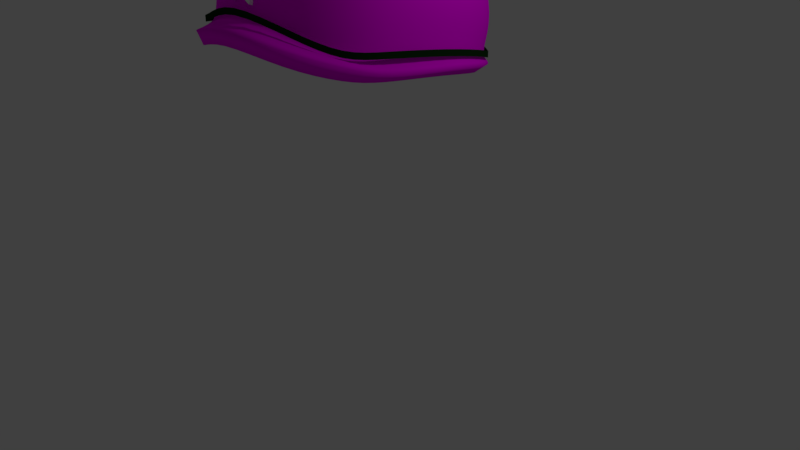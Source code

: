 # Source: Hat.blend  (saved by Blender 2.78.0; exported with 4.5.12 LTS)
import bpy
from mathutils import Matrix  # noqa: F401  (used for matrix-valued properties, if any)

bpy.ops.wm.read_factory_settings(use_empty=True)
scene = bpy.context.scene
scene.name = 'Scene'

# ---- collections
col_collection_1 = bpy.data.collections.new('Collection 1'); scene.collection.children.link(col_collection_1)

# ---- images (referenced by path relative to the original .blend; pixels are not part of the script)
import os
ASSET_DIR = os.environ.get("B2B_ASSET_DIR", "")  # directory of the original .blend (textures are referenced by path, not embedded)
HERE = os.path.dirname(os.path.abspath(__file__))  # packed textures are extracted next to this script under _unpacked/

def load_image(name, relpath, width, height, colorspace="sRGB"):
    """Load a texture the original file referenced (path relative to the .blend, or extracted next to this script)."""
    p = next((c for c in (os.path.join(HERE, relpath), os.path.join(ASSET_DIR, relpath)) if relpath and os.path.exists(c)), "")
    if p:
        img = bpy.data.images.load(p, check_existing=True)
        img.name = name
    else:  # same state as the original file: an image datablock whose file is absent (Cycles renders it pink)
        img = bpy.data.images.new(name, width, height)
        img.source = "FILE"
        img.filepath = "//" + (relpath or name)
    img.colorspace_settings.name = colorspace
    return img
img_helmet_001 = load_image('Helmet.001', 'Helmet.png', 1024, 1024, 'sRGB')

# ---- materials (node trees are filled in below, after node groups)
mat_military = bpy.data.materials.new('Military')
mat_military.alpha_threshold = 0.0
mat_military.use_transparent_shadow = False
mat_military.roughness = 0.5
mat_military.line_color = (0.0, 0.0, 0.0, 1.0)
mat_ram = bpy.data.materials.new('Ram')
mat_ram.alpha_threshold = 0.0
mat_ram.use_transparent_shadow = False
mat_ram.roughness = 0.5
mat_ram.line_color = (0.0, 0.0, 0.0, 1.0)
mat_star = bpy.data.materials.new('Star')
mat_star.alpha_threshold = 0.0
mat_star.use_transparent_shadow = False
mat_star.roughness = 0.5

# ---- material node trees
mat_military.use_nodes = True; mat_military.node_tree.nodes.clear()
_N = mat_military.node_tree.nodes; _L = mat_military.node_tree.links
n0 = _N.new('ShaderNodeOutputMaterial'); n0.name = 'Material Output'; n0.location = (300, 300)
n1 = _N.new('ShaderNodeBsdfDiffuse'); n1.name = 'Diffuse BSDF'; n1.location = (10, 300)
n2 = _N.new('ShaderNodeTexImage'); n2.name = 'Image Texture'; n2.location = (-59, 112)
n2.width = 140
n2.image = img_helmet_001
_L.new(n1.outputs[0], n0.inputs[0])
_L.new(n2.outputs[0], n1.inputs[0])
n0.is_active_output = True
mat_ram.use_nodes = True; mat_ram.node_tree.nodes.clear()
_N = mat_ram.node_tree.nodes; _L = mat_ram.node_tree.links
n0 = _N.new('ShaderNodeOutputMaterial'); n0.name = 'Material Output'; n0.location = (300, 300)
n1 = _N.new('ShaderNodeBsdfDiffuse'); n1.name = 'Diffuse BSDF'; n1.location = (10, 300)
n1.inputs[0].default_value = (0.007301, 0.0331, 0.006259, 1.0)
_L.new(n1.outputs[0], n0.inputs[0])
n0.is_active_output = True
mat_star.use_nodes = True; mat_star.node_tree.nodes.clear()
_N = mat_star.node_tree.nodes; _L = mat_star.node_tree.links
n0 = _N.new('ShaderNodeOutputMaterial'); n0.name = 'Material Output'; n0.location = (300, 300)
n1 = _N.new('ShaderNodeBsdfDiffuse'); n1.name = 'Diffuse BSDF'; n1.location = (10, 300)
n1.inputs[0].default_value = (1.0, 1.0, 1.0, 1.0)
_L.new(n1.outputs[0], n0.inputs[0])
n0.is_active_output = True

# ---- world
world_world = bpy.data.worlds.new('World'); scene.world = world_world
world_world.color = (0.05088, 0.05088, 0.05088)
world_world.use_sun_shadow = False
world_world.sun_shadow_jitter_overblur = 0.0
world_world.cycles.sampling_method = 'MANUAL'

# ---- cameras
cam_camera = bpy.data.cameras.new('Camera')
cam_camera.clip_end = 100.0
cam_camera.lens = 35.0
cam_camera.sensor_width = 32.0
cam_camera.sensor_height = 18.0
cam_camera.ortho_scale = 7.314
cam_camera.dof.focus_distance = 0.0
cam_camera.dof.aperture_fstop = 128.0

# ---- lights
light_lamp = bpy.data.lights.new('Lamp', 'POINT')
light_lamp.transmission_factor = 0.0
light_lamp.cutoff_distance = 30.0
light_lamp.energy = 100.0
light_lamp.shadow_buffer_clip_start = 1.001
light_lamp.shadow_soft_size = 0.1
light_lamp.shadow_maximum_resolution = 0.006
light_lamp.use_absolute_resolution = True

# ---- meshes
me_cube_000 = bpy.data.meshes.new('Cube.000')
me_cube_000.from_pydata([(-1.006, -1.184, 0.5379), (-0.939, 0.9095, 0.2085), (0.9283, -1.086, 0.5885), (0.8886, 0.9357, 0.2196), (-1.228, -1.389, -0.2665), (-1.253, -0.1374, 0.6951), (-1.018, 0.9337, -0.617), (-0.02881, 1.179, 0.3292), (1.07, 0.8321, -0.611), (1.188, -0.1149, 0.8569), (1.2, -1.294, -0.2457), (0.007554, -1.274, 0.9146), (-0.0319, -0.1155, 1.438), (0.01331, -1.981, 0.08155), (1.443, -0.1148, -0.3912), (-0.08251, 1.282, -0.6945), (-1.495, -0.1787, -0.4439), (-1.028, -1.228, 0.1167), (-1.175, 0.6681, 0.4218), (0.4999, 1.106, 0.2965), (1.126, -0.7163, 0.8132), (-0.5155, -1.222, 0.8525), (-1.172, -0.7401, 0.6533), (-1.045, 0.9128, -0.2037), (-0.5553, 1.091, 0.2901), (0.9997, 0.9421, -0.1913), (1.124, 0.6725, 0.5607), (1.017, -1.189, 0.1488), (0.5307, -1.203, 0.8689), (-0.01997, -0.8044, 1.327), (-0.02385, 0.7957, 1.068), (0.6365, -0.1105, 1.319), (-0.6957, -0.1355, 1.299), (-0.7702, -1.732, -0.1828), (0.7972, -1.708, -0.109), (-0.002706, -1.558, 0.2858), (1.336, -0.9022, -0.3502), (1.329, 0.4928, -0.5125), (1.349, -0.1288, 0.2706), (0.7592, 1.112, -0.646), (-0.7952, 1.106, -0.6594), (-0.0275, 1.317, -0.1404), (-1.319, 0.551, -0.5666), (-1.348, -0.9599, -0.3753), (-1.394, -0.1803, 0.2275), (-1.265, -0.8213, 0.197), (-0.6521, 1.175, -0.1638), (1.232, 0.5862, -0.005989), (0.6225, -1.426, 0.2433), (-0.6306, 0.6992, 0.9855), (0.5858, 0.7167, 0.9928), (0.589, -0.7391, 1.239), (-0.6272, -0.762, 1.22), (-0.6296, -1.45, 0.2236), (1.24, -0.7743, 0.2363), (0.6003, 1.193, -0.1562), (-1.272, 0.5502, -0.02115), (-0.9742, 0.8623, -0.4905), (0.9713, 0.7608, -0.4776), (0.9924, -1.177, -0.1359), (0.006515, -1.63, 0.1892), (1.31, -0.1438, -0.2018), (-0.02459, 1.174, -0.5504), (-1.359, -0.1999, -0.2632), (-1.068, -1.217, -0.1694), (-1.232, -0.884, -0.191), (-0.6941, 1.012, -0.5303), (1.209, 0.5132, -0.3612), (0.6343, -1.42, -0.05202), (-0.6249, -1.443, -0.07177), (1.22, -0.8336, -0.1198), (0.648, 1.031, -0.5222), (-1.209, 0.4747, -0.4066)], [], [(56, 18, 1, 23), (55, 19, 3, 25), (54, 20, 2, 27), (53, 21, 0, 17), (52, 22, 0, 21), (51, 29, 11, 28), (50, 30, 12, 31), (49, 18, 5, 32), (48, 28, 11, 35), (47, 26, 9, 38), (46, 24, 7, 41), (45, 22, 5, 44), (65, 45, 44, 63), (64, 17, 45, 65), (17, 0, 22, 45), (66, 46, 41, 62), (57, 23, 46, 66), (23, 1, 24, 46), (67, 47, 38, 61), (58, 25, 47, 67), (25, 3, 26, 47), (68, 48, 35, 60), (59, 27, 48, 68), (27, 2, 28, 48), (30, 49, 32, 12), (7, 24, 49, 30), (24, 1, 18, 49), (26, 50, 31, 9), (3, 19, 50, 26), (19, 7, 30, 50), (20, 51, 28, 2), (9, 31, 51, 20), (31, 12, 29, 51), (29, 52, 21, 11), (12, 32, 52, 29), (32, 5, 22, 52), (69, 53, 17, 64), (60, 35, 53, 69), (35, 11, 21, 53), (70, 54, 27, 59), (61, 38, 54, 70), (38, 9, 20, 54), (71, 55, 25, 58), (62, 41, 55, 71), (41, 7, 19, 55), (72, 56, 23, 57), (63, 44, 56, 72), (44, 5, 18, 56), (16, 63, 72, 42), (42, 72, 57, 6), (15, 62, 71, 39), (39, 71, 58, 8), (14, 61, 70, 36), (36, 70, 59, 10), (13, 60, 69, 33), (33, 69, 64, 4), (10, 59, 68, 34), (34, 68, 60, 13), (8, 58, 67, 37), (37, 67, 61, 14), (6, 57, 66, 40), (40, 66, 62, 15), (4, 64, 65, 43), (43, 65, 63, 16)])
me_cube_000.polygons.foreach_set('use_smooth', [True] * 64)
_uv = me_cube_000.uv_layers.new(name='UVMap')
_uv.uv.foreach_set('vector', [0.1509, 0.09301, 0.1253, 0.1726, 0.06028, 0.1601, 0.06277, 0.08143, 0.8557, 0.6436, 0.7481, 0.654, 0.774, 0.5741, 0.8736, 0.5581, 0.8541, 0.2478, 0.7122, 0.2387, 0.7736, 0.1743, 0.8835, 0.1715, 0.2871, 0.6856, 0.1284, 0.709, 0.1992, 0.6097, 0.3011, 0.6026, 0.02064, 0.6813, 0.1519, 0.5694, 0.1992, 0.6097, 0.1284, 0.709, 0.02085, 0.9176, 0.0, 0.8013, 0.1184, 0.8124, 0.1286, 0.9123, 0.005531, 0.47, 0.03065, 0.4084, 0.2143, 0.4895, 0.1684, 0.5488, 0.08872, 0.3263, 0.1253, 0.1726, 0.2918, 0.2272, 0.2605, 0.3895, 0.2873, 0.9289, 0.1286, 0.9123, 0.1184, 0.8124, 0.2799, 0.8104, 0.8743, 0.481, 0.7341, 0.4772, 0.6858, 0.3408, 0.8294, 0.3594, 0.8489, 0.882, 0.7424, 0.8548, 0.7345, 0.7572, 0.8441, 0.768, 0.4228, 0.1629, 0.405, 0.2449, 0.2918, 0.2272, 0.3052, 0.1367, 0.4295, 0.106, 0.4228, 0.1629, 0.3052, 0.1367, 0.3022, 0.0626, 0.3684, 0.5919, 0.3011, 0.6026, 0.2633, 0.5488, 0.3584, 0.5528, 0.3011, 0.6026, 0.1992, 0.6097, 0.1519, 0.5694, 0.2633, 0.5488, 0.9411, 0.8881, 0.8489, 0.882, 0.8441, 0.768, 0.9466, 0.7669, 0.9334, 0.9352, 0.8624, 0.9473, 0.8489, 0.882, 0.9411, 0.8881, 0.8624, 0.9473, 0.7639, 0.9219, 0.7424, 0.8548, 0.8489, 0.882, 0.9613, 0.4766, 0.8743, 0.481, 0.8294, 0.3594, 0.9428, 0.3668, 0.9471, 0.56, 0.8736, 0.5581, 0.8399, 0.4977, 0.9273, 0.5035, 0.8736, 0.5581, 0.774, 0.5741, 0.7003, 0.5148, 0.8399, 0.4977, 0.3573, 0.9283, 0.2873, 0.9289, 0.2799, 0.8104, 0.3061, 0.8127, 0.3684, 0.9923, 0.3014, 1.0, 0.2873, 0.9289, 0.3573, 0.9283, 0.3014, 1.0, 0.1921, 0.9847, 0.1286, 0.9123, 0.2873, 0.9289, 0.03065, 0.4084, 0.08872, 0.3263, 0.2605, 0.3895, 0.2143, 0.4895, 0.7345, 0.7572, 0.7424, 0.8548, 0.5844, 0.8455, 0.5665, 0.7325, 0.0, 0.2138, 0.06028, 0.1601, 0.1253, 0.1726, 0.08872, 0.3263, 0.7341, 0.4772, 0.6212, 0.4521, 0.5665, 0.3078, 0.6858, 0.3408, 0.774, 0.5741, 0.7481, 0.654, 0.5911, 0.614, 0.7003, 0.5148, 0.7481, 0.654, 0.7345, 0.7572, 0.5665, 0.7325, 0.5911, 0.614, 0.7122, 0.2387, 0.6026, 0.2027, 0.7037, 0.1318, 0.7736, 0.1743, 0.6858, 0.3408, 0.5665, 0.3078, 0.6026, 0.2027, 0.7122, 0.2387, 0.1684, 0.5488, 0.2143, 0.4895, 0.3483, 0.49, 0.2947, 0.546, 0.0, 0.8013, 0.02064, 0.6813, 0.1284, 0.709, 0.1184, 0.8124, 0.2143, 0.4895, 0.2605, 0.3895, 0.3788, 0.4005, 0.3483, 0.49, 0.2605, 0.3895, 0.2918, 0.2272, 0.405, 0.2449, 0.3788, 0.4005, 0.3571, 0.6836, 0.2871, 0.6856, 0.3011, 0.6026, 0.3684, 0.5919, 0.3061, 0.8127, 0.2799, 0.8104, 0.2871, 0.6856, 0.3571, 0.6836, 0.2799, 0.8104, 0.1184, 0.8124, 0.1284, 0.709, 0.2871, 0.6856, 0.941, 0.2458, 0.8541, 0.2478, 0.8835, 0.1715, 0.9512, 0.1795, 0.9428, 0.3668, 0.8294, 0.3594, 0.8541, 0.2478, 0.941, 0.2458, 0.8294, 0.3594, 0.6858, 0.3408, 0.7122, 0.2387, 0.8541, 0.2478, 0.9485, 0.6327, 0.8557, 0.6436, 0.8736, 0.5581, 0.9471, 0.56, 0.9466, 0.7669, 0.8441, 0.768, 0.8557, 0.6436, 0.9485, 0.6327, 0.8441, 0.768, 0.7345, 0.7572, 0.7481, 0.654, 0.8557, 0.6436, 0.158, 0.04049, 0.1509, 0.09301, 0.06277, 0.08143, 0.06539, 0.04502, 0.3022, 0.0626, 0.3052, 0.1367, 0.1509, 0.09301, 0.158, 0.04049, 0.3052, 0.1367, 0.2918, 0.2272, 0.1253, 0.1726, 0.1509, 0.09301, 0.3053, 0.01706, 0.3022, 0.0626, 0.158, 0.04049, 0.1487, 0.0, 0.1487, 0.0, 0.158, 0.04049, 0.06539, 0.04502, 0.05299, 0.01783, 0.9781, 0.7839, 0.9466, 0.7669, 0.9485, 0.6327, 0.977, 0.6161, 0.977, 0.6161, 0.9485, 0.6327, 0.9471, 0.56, 0.9781, 0.5454, 0.9895, 0.3817, 0.9428, 0.3668, 0.941, 0.2458, 1.0, 0.2447, 1.0, 0.2447, 0.941, 0.2458, 0.9512, 0.1795, 0.9839, 0.171, 0.5665, 0.3232, 0.4988, 0.331, 0.501, 0.2103, 0.5665, 0.1826, 0.5665, 0.1826, 0.501, 0.2103, 0.4846, 0.137, 0.528, 0.1068, 0.9839, 0.171, 0.9512, 0.1795, 0.9326, 0.1223, 0.9567, 0.08209, 0.9567, 0.08209, 0.9326, 0.1223, 0.8715, 0.05573, 0.9072, 0.0, 0.9781, 0.5454, 0.9471, 0.56, 0.9273, 0.5035, 0.9651, 0.4817, 1.0, 0.4817, 0.9613, 0.4766, 0.9428, 0.3668, 0.9895, 0.3817, 0.05299, 0.01783, 0.06539, 0.04502, 0.01717, 0.06785, 0.004013, 0.03293, 0.9691, 0.9126, 0.9411, 0.8881, 0.9466, 0.7669, 0.9781, 0.7839, 0.528, 0.1068, 0.4846, 0.137, 0.4295, 0.106, 0.4503, 0.06463, 0.4503, 0.06463, 0.4295, 0.106, 0.3022, 0.0626, 0.3053, 0.01706])
me_cube_000.materials.append(mat_military)
me_cube_000.use_remesh_preserve_volume = False
me_cube_000.use_remesh_preserve_attributes = False
me_cube_000.use_mirror_vertex_groups = False
me_cube_000.update()
me_cube_004 = bpy.data.meshes.new('Cube.004')
me_cube_004.from_pydata([(-1.125, 1.002, -0.498), (1.086, 0.8849, -0.5423), (1.147, -1.277, -0.1475), (0.007812, -1.807, 0.272), (1.493, -0.1605, -0.2236), (-0.02814, 1.358, -0.5831), (-1.512, -0.2253, -0.2946), (-1.176, -1.401, -0.1423), (-1.366, -1.016, -0.2112), (-0.8018, 1.175, -0.544), (1.361, 0.5987, -0.4079), (0.7332, -1.557, 0.0372), (-0.7219, -1.591, -0.0295), (1.39, -0.9577, -0.1289), (0.7491, 1.192, -0.5505), (-1.397, 0.5542, -0.4011), (-1.125, 1.002, -0.4243), (1.086, 0.8849, -0.4686), (1.147, -1.277, -0.07374), (0.007812, -1.807, 0.3458), (1.493, -0.1605, -0.1499), (-0.02814, 1.358, -0.5093), (-1.512, -0.2253, -0.2209), (-1.176, -1.401, -0.06858), (-1.366, -1.016, -0.1374), (-0.8018, 1.175, -0.4702), (1.361, 0.5987, -0.3341), (0.7332, -1.557, 0.111), (-0.7219, -1.591, 0.04427), (1.39, -0.9577, -0.05509), (0.7491, 1.192, -0.4767), (-1.397, 0.5542, -0.3273)], [], [(0, 15, 31, 16), (3, 11, 27, 19), (14, 5, 21, 30), (10, 1, 17, 26), (1, 14, 30, 17), (4, 10, 26, 20), (13, 4, 20, 29), (9, 0, 16, 25), (2, 13, 29, 18), (5, 9, 25, 21), (12, 3, 19, 28), (8, 7, 23, 24), (7, 12, 28, 23), (15, 6, 22, 31), (6, 8, 24, 22), (11, 2, 18, 27)])
me_cube_004.polygons.foreach_set('use_smooth', [True] * 16)
me_cube_004.materials.append(mat_ram)
me_cube_004.use_remesh_preserve_volume = False
me_cube_004.use_remesh_preserve_attributes = False
me_cube_004.use_mirror_vertex_groups = False
me_cube_004.update()
me_cylinder = bpy.data.meshes.new('Cylinder')
me_cylinder.from_pydata([(0.0, 0.1012, 0.2335), (0.0, 0.05597, 0.2483), (0.09205, 0.04979, 0.1083), (0.09205, 0.02367, 0.1168), (0.2578, 0.04689, 0.06706), (0.2578, 0.001675, 0.08181), (0.1489, -0.0009679, -0.04726), (0.1489, -0.02709, -0.03874), (0.1593, -0.04097, -0.2023), (0.1593, -0.08618, -0.1875), (-6.867e-09, -0.03233, -0.1434), (-6.867e-09, -0.05845, -0.1349), (-0.1593, -0.04097, -0.2023), (-0.1593, -0.08618, -0.1875), (-0.1489, -0.0009679, -0.04726), (-0.1489, -0.02709, -0.03874), (-0.2578, 0.04689, 0.06706), (-0.2578, 0.001675, 0.08181), (-0.09205, 0.04979, 0.1083), (-0.09205, 0.02367, 0.1168)], [], [(0, 1, 3, 2), (2, 3, 5, 4), (4, 5, 7, 6), (6, 7, 9, 8), (8, 9, 11, 10), (10, 11, 13, 12), (12, 13, 15, 14), (14, 15, 17, 16), (3, 1, 19, 17, 15, 13, 11, 9, 7, 5), (16, 17, 19, 18), (18, 19, 1, 0), (0, 2, 4, 6, 8, 10, 12, 14, 16, 18)])
me_cylinder.materials.append(mat_star)
me_cylinder.use_remesh_preserve_volume = False
me_cylinder.use_remesh_preserve_attributes = False
me_cylinder.use_mirror_vertex_groups = False
me_cylinder.update()
arm_armature_001 = bpy.data.armatures.new('Armature.001')  # bones are not reproduced

# ---- objects
ob_lamp = bpy.data.objects.new('Lamp', light_lamp)
ob_camera = bpy.data.objects.new('Camera', cam_camera)
ob_armature = bpy.data.objects.new('Armature', arm_armature_001)
ob_hat = bpy.data.objects.new('Hat', me_cube_000)
ob_hatband = bpy.data.objects.new('HatBand', me_cube_004)
ob_hatstar = bpy.data.objects.new('HatStar', me_cylinder)

# ---- transforms, parenting, visibility, modifiers, constraints
ob_lamp.location = (4.076, 1.005, 5.904)
ob_lamp.rotation_euler = (0.6503, 0.05522, 1.866)
ob_lamp.lock_rotations_4d = False
ob_lamp.empty_display_type = 'ARROWS'
ob_lamp.color = (0.0, 0.0, 0.0, 0.0)
ob_lamp.lineart.crease_threshold = 0.0
ob_camera.location = (7.481, -6.508, 5.344)
ob_camera.rotation_euler = (1.109, 0.0, 0.8149)
ob_camera.lock_rotations_4d = False
ob_camera.empty_display_type = 'ARROWS'
ob_camera.color = (0.0, 0.0, 0.0, 0.0)
ob_camera.display_type = 'WIRE'
ob_camera.lineart.crease_threshold = 0.0
ob_armature.location = (0.0005594, 0.09311, 0.5971)
ob_armature.show_in_front = True
ob_armature.lineart.crease_threshold = 0.0
ob_hat.parent = ob_armature
ob_hat.matrix_parent_inverse = Matrix(((1.0, 0.0, 0.0, -0.0005594), (0.0, 1.0, 0.0, -0.09311), (0.0, 0.0, 1.0, -0.5971), (0.0, 0.0, 0.0, 1.0)))
ob_hat.location = (-0.001899, 0.006047, 3.128)
ob_hat.lineart.crease_threshold = 0.0
_vg = ob_hat.vertex_groups.new(name='Spine')
_vg = ob_hat.vertex_groups.new(name='Chest')
_vg = ob_hat.vertex_groups.new(name='L_Shoulder')
_vg = ob_hat.vertex_groups.new(name='L_UpperArm')
for _i, _w in zip([1, 6, 8, 14, 15, 23, 25, 36, 37, 39, 40, 41, 42, 46, 47, 55, 56, 57, 58, 61, 62, 63, 66, 67, 70, 71, 72], [0.0, 0.0, 0.0, 0.0, 0.0, 0.0, 0.0, 0.0, 0.0, 0.0, 0.0, 0.0, 0.0, 0.0, 0.0, 0.0, 0.0, 0.0, 0.0, 0.0, 0.0, 0.0, 0.0, 0.0, 0.0, 0.0, 0.0]): _vg.add([_i], _w, 'REPLACE')
_vg = ob_hat.vertex_groups.new(name='L_Hand')
for _i, _w in zip([1, 2, 3, 7, 8, 9, 10, 13, 14, 15, 18, 19, 20, 24, 25, 26, 27, 28, 30, 34, 36, 37, 38, 39, 40, 41, 46, 47, 48, 49, 50, 54, 55, 58, 59, 60, 61, 62, 66, 67, 68, 70, 71], [0.0, 0.0, 0.0, 0.0, 0.0, 0.0, 0.0, 0.0, 0.0, 0.0, 0.0, 0.0, 0.0, 0.0, 0.0, 0.0, 0.0, 0.0, 0.0, 0.0, 0.0, 0.0, 0.0, 0.0, 0.0, 0.0, 0.0, 0.0, 0.0, 0.0, 0.0, 0.0, 0.0, 0.0, 0.0, 0.0, 0.0, 0.0, 0.0, 0.0, 0.0, 0.0, 0.0]): _vg.add([_i], _w, 'REPLACE')
_vg = ob_hat.vertex_groups.new(name='R_Shoulder')
_vg = ob_hat.vertex_groups.new(name='R_UpperArm')
for _i, _w in zip([6, 15, 39, 40, 57, 62, 66, 71], [0.0, 0.0, 0.0, 0.0, 0.0, 0.0, 0.0, 0.0]): _vg.add([_i], _w, 'REPLACE')
_vg = ob_hat.vertex_groups.new(name='R_Hand')
for _i, _w in zip([1, 4, 5, 6, 8, 15, 16, 18, 23, 37, 39, 40, 42, 43, 44, 46, 56, 57, 58, 62, 63, 64, 65, 66, 67, 71, 72], [0.0, 0.0, 0.0, 0.0, 0.0, 0.0, 0.0, 0.0, 0.0, 0.0, 0.0, 0.0, 0.0, 0.0, 0.0, 0.0, 0.0, 0.0, 0.0, 0.0, 0.0, 0.0, 0.0, 0.0, 0.0, 0.0, 0.0]): _vg.add([_i], _w, 'REPLACE')
_vg = ob_hat.vertex_groups.new(name='L_Thighs')
_vg = ob_hat.vertex_groups.new(name='L_Leg')
_vg = ob_hat.vertex_groups.new(name='L_Foot')
_vg = ob_hat.vertex_groups.new(name='R_Thighs')
_vg = ob_hat.vertex_groups.new(name='R_Leg')
_vg = ob_hat.vertex_groups.new(name='R_Foot')
_vg = ob_hat.vertex_groups.new(name='Neck')
for _i, _w in zip([0, 1, 2, 3, 4, 5, 6, 7, 8, 9, 10, 11, 12, 13, 14, 15, 16, 17, 18, 19, 20, 21, 22, 23, 24, 25, 26, 27, 28, 29, 30, 31, 32, 33, 34, 35, 36, 37, 38, 39, 40, 41, 42, 43, 44, 45, 46, 47, 48, 49, 50, 51, 52, 53, 54, 55, 56, 57, 58, 59, 60, 61, 62, 63, 64, 65, 66, 67, 68, 69, 70, 71, 72], [0.0, 0.1294, 0.0, 0.1323, 0.9601, 0.0, 0.8512, 0.2706, 0.9583, 0.0, 0.9614, 0.0, 0.0, 0.0, 0.9088, 0.9233, 0.9578, 0.0, 0.0, 0.3655, 0.0, 0.0, 0.0, 0.0, 0.7, 0.9892, 0.0, 0.8264, 0.0, 0.0, 0.0, 0.0, 0.0, 0.7, 0.91, 0.5988, 0.9842, 0.9512, 0.312, 0.8826, 0.9249, 0.9141, 0.9236, 0.958, 0.1667, 0.0, 0.03268, 0.6044, 0.5026, 0.0, 0.0, 0.0, 0.0, 0.4593, 0.6611, 0.945, 0.1135, 0.9282, 0.9092, 0.9715, 0.004005, 0.848, 0.9194, 0.9576, 0.9503, 0.9574, 0.8661, 0.8627, 0.4208, 0.7015, 0.9515, 0.7822, 0.9547]): _vg.add([_i], _w, 'REPLACE')
_vg = ob_hat.vertex_groups.new(name='Head')
for _i, _w in zip([0, 1, 2, 3, 4, 5, 6, 7, 8, 9, 10, 11, 12, 13, 14, 15, 16, 17, 18, 19, 20, 21, 22, 23, 24, 25, 26, 27, 28, 29, 30, 31, 32, 33, 34, 35, 36, 37, 38, 39, 40, 41, 42, 43, 44, 45, 46, 47, 48, 49, 50, 51, 52, 53, 54, 55, 56, 57, 58, 59, 60, 61, 62, 63, 64, 65, 66, 67, 68, 69, 70, 71, 72], [0.999, 0.9996, 0.9951, 0.9999, 0.8297, 0.9986, 0.9941, 0.9979, 0.9559, 0.9089, 0.9997, 0.9987, 0.9639, 0.0, 0.9884, 0.9698, 0.9729, 0.5024, 0.9659, 0.999, 0.9134, 0.995, 0.9907, 0.9648, 0.9952, 0.9714, 0.9835, 0.7952, 0.9943, 0.9857, 0.9974, 0.9967, 0.9942, 0.0, 0.9594, 0.9531, 0.9983, 0.9985, 1.0, 0.9805, 0.9573, 0.9993, 0.8573, 0.9677, 0.9943, 0.9973, 1.0, 0.9812, 0.8247, 0.997, 0.996, 0.996, 0.998, 0.8399, 0.998, 0.9786, 0.9527, 0.9912, 0.9702, 0.7645, 0.2691, 0.9286, 0.9812, 0.9626, 0.4179, 0.9908, 0.9996, 0.9989, 0.3306, 0.0, 0.9313, 0.9663, 0.9714]): _vg.add([_i], _w, 'REPLACE')
_vg = ob_hat.vertex_groups.new(name='Nose')
for _i, _w in zip([0, 1, 2, 3, 4, 5, 6, 7, 8, 9, 10, 11, 12, 13, 14, 15, 16, 17, 18, 19, 20, 21, 22, 23, 24, 25, 26, 27, 28, 29, 31, 32, 33, 34, 35, 36, 37, 38, 39, 40, 41, 42, 43, 44, 45, 46, 47, 48, 49, 50, 51, 52, 53, 54, 55, 56, 57, 58, 59, 60, 61, 62, 63, 64, 65, 66, 67, 68, 69, 70, 71, 72], [0.0, 0.0, 0.0, 0.0, 0.0, 0.0, 0.0, 0.0, 0.0, 0.0, 0.0, 0.0, 0.0, 0.9975, 0.0, 0.0, 0.0, 0.0, 0.0, 0.0, 0.0, 0.0, 0.0, 0.0, 0.0, 0.0, 0.0, 0.0, 0.0, 0.0, 0.0, 0.0, 0.421, 0.02326, 0.0, 0.0, 0.0, 0.0, 0.0, 0.0, 0.0, 0.0, 0.0, 0.0, 0.0, 0.0, 0.0, 0.0, 0.0, 0.0, 0.0, 0.0, 0.0, 0.0, 0.0, 0.0, 0.0, 0.0, 0.0, 0.9976, 0.0, 0.0, 0.0, 0.4874, 0.0, 0.0, 0.0, 0.7295, 0.7, 0.0, 0.0, 0.0]): _vg.add([_i], _w, 'REPLACE')
_vg = ob_hat.vertex_groups.new(name='R_UpperLeg')
for _i, _w in zip([24, 32, 39, 41, 49, 55, 71], [0.0, 0.0, 0.0, 0.0, 0.0, 0.0, 0.0]): _vg.add([_i], _w, 'REPLACE')
_vg = ob_hat.vertex_groups.new(name='L_UpperLeg')
_vg = ob_hat.vertex_groups.new(name='R_Arm')
for _i, _w in zip([6, 15, 39, 40, 42, 43, 57, 62, 65, 66, 71, 72], [0.0, 0.0, 0.0, 0.0, 0.0, 0.0, 0.0, 0.0, 0.0, 0.0, 0.0, 0.0]): _vg.add([_i], _w, 'REPLACE')
_vg = ob_hat.vertex_groups.new(name='L_Arm')
for _i, _w in zip([8, 37, 39, 58, 67, 71], [0.0, 0.0, 0.0, 0.0, 0.0, 0.0]): _vg.add([_i], _w, 'REPLACE')
_vg = ob_hat.vertex_groups.new(name='R_Shoulder')
_vg = ob_hat.vertex_groups.new(name='R_UpperArm')
_vg = ob_hat.vertex_groups.new(name='R_Arm')
_vg = ob_hat.vertex_groups.new(name='R_Hand')
_vg = ob_hat.vertex_groups.new(name='R_Thighs')
_vg = ob_hat.vertex_groups.new(name='R_UpperLeg')
_vg = ob_hat.vertex_groups.new(name='R_Leg')
_vg = ob_hat.vertex_groups.new(name='R_Foot')
_m = ob_hat.modifiers.new('Subsurf', 'SUBSURF')
_m.uv_smooth = 'PRESERVE_CORNERS'
_m.quality = 2
_m.show_only_control_edges = False
_m = ob_hat.modifiers.new('Solidify', 'SOLIDIFY')
_m.thickness = -0.172
_m.offset = 0.05051
_m.nonmanifold_thickness_mode = 'FIXED'
_m.nonmanifold_merge_threshold = 0.0003
_m = ob_hat.modifiers.new('Armature', 'ARMATURE')
_m.object = ob_armature
ob_hatband.parent = ob_armature
ob_hatband.matrix_parent_inverse = Matrix(((1.0, 0.0, 0.0, -0.0005594), (0.0, 1.0, 0.0, -0.09311), (0.0, 0.0, 1.0, -0.5971), (0.0, 0.0, 0.0, 1.0)))
ob_hatband.location = (-0.001899, 0.006047, 3.151)
ob_hatband.lineart.crease_threshold = 0.0
_vg = ob_hatband.vertex_groups.new(name='Spine')
_vg = ob_hatband.vertex_groups.new(name='Chest')
_vg = ob_hatband.vertex_groups.new(name='L_Shoulder')
_vg = ob_hatband.vertex_groups.new(name='L_UpperArm')
_vg = ob_hatband.vertex_groups.new(name='L_Hand')
_vg = ob_hatband.vertex_groups.new(name='R_Shoulder')
_vg = ob_hatband.vertex_groups.new(name='R_UpperArm')
_vg = ob_hatband.vertex_groups.new(name='R_Hand')
_vg = ob_hatband.vertex_groups.new(name='L_Thighs')
_vg = ob_hatband.vertex_groups.new(name='L_Leg')
_vg = ob_hatband.vertex_groups.new(name='L_Foot')
_vg = ob_hatband.vertex_groups.new(name='R_Thighs')
_vg = ob_hatband.vertex_groups.new(name='R_Leg')
_vg = ob_hatband.vertex_groups.new(name='R_Foot')
_vg = ob_hatband.vertex_groups.new(name='Neck')
for _i, _w in zip([0, 1, 5, 6, 7, 8, 9, 12, 14, 15, 16, 17, 21, 22, 23, 24, 25, 28, 30, 31], [0.3958, 0.885, 0.7298, 0.1802, 0.06757, 0.1078, 0.5377, 0.02892, 0.7588, 0.2799, 0.3927, 0.8676, 0.7296, 0.1791, 0.06671, 0.1069, 0.5355, 0.02779, 0.7576, 0.278]): _vg.add([_i], _w, 'REPLACE')
_vg = ob_hatband.vertex_groups.new(name='Head')
for _i, _w in zip([0, 1, 4, 5, 6, 7, 8, 9, 10, 11, 12, 13, 14, 15, 16, 17, 20, 21, 22, 23, 24, 25, 26, 27, 28, 29, 30, 31], [0.4349, 0.1729, 1.277, 0.2265, 0.4108, 0.1435, 0.2402, 0.3568, 0.8644, 0.4734, 0.07398, 0.3392, 0.2478, 0.4646, 0.4364, 0.1862, 1.275, 0.2267, 0.4095, 0.1414, 0.2382, 0.3586, 0.8801, 0.4761, 0.07239, 0.3302, 0.2492, 0.4644]): _vg.add([_i], _w, 'REPLACE')
_vg = ob_hatband.vertex_groups.new(name='Nose')
for _i, _w in zip([0, 2, 3, 4, 5, 6, 7, 8, 9, 10, 11, 12, 13, 15, 16, 18, 19, 20, 21, 22, 23, 24, 25, 26, 27, 28, 29, 31], [0.1692, 1.008, 0.9681, 0.1725, 0.03733, 0.409, 0.7889, 0.652, 0.1055, 0.1889, 0.5924, 0.8866, 0.7131, 0.2556, 0.1709, 1.002, 0.9714, 0.1757, 0.03741, 0.4114, 0.7919, 0.655, 0.1059, 0.1922, 0.5899, 0.8887, 0.7189, 0.2576]): _vg.add([_i], _w, 'REPLACE')
_vg = ob_hatband.vertex_groups.new(name='R_UpperLeg')
_vg = ob_hatband.vertex_groups.new(name='L_UpperLeg')
_vg = ob_hatband.vertex_groups.new(name='R_Arm')
_vg = ob_hatband.vertex_groups.new(name='L_Arm')
_vg = ob_hatband.vertex_groups.new(name='R_Shoulder')
_vg = ob_hatband.vertex_groups.new(name='R_UpperArm')
_vg = ob_hatband.vertex_groups.new(name='R_Arm')
_vg = ob_hatband.vertex_groups.new(name='R_Hand')
_vg = ob_hatband.vertex_groups.new(name='R_Thighs')
_vg = ob_hatband.vertex_groups.new(name='R_UpperLeg')
_vg = ob_hatband.vertex_groups.new(name='R_Leg')
_vg = ob_hatband.vertex_groups.new(name='R_Foot')
_m = ob_hatband.modifiers.new('Subsurf', 'SUBSURF')
_m.uv_smooth = 'PRESERVE_CORNERS'
_m.quality = 2
_m.show_only_control_edges = False
_m = ob_hatband.modifiers.new('Armature', 'ARMATURE')
_m.object = ob_armature
ob_hatstar.parent = ob_armature
ob_hatstar.matrix_parent_inverse = Matrix(((1.0, 0.0, 0.0, -0.0005594), (0.0, 1.0, 0.0, -0.09311), (0.0, 0.0, 1.0, -0.5971), (0.0, 0.0, 0.0, 1.0)))
ob_hatstar.location = (-0.04733, -1.53, 3.629)
ob_hatstar.lineart.crease_threshold = 0.0
_vg = ob_hatstar.vertex_groups.new(name='Spine')
_vg = ob_hatstar.vertex_groups.new(name='Chest')
_vg = ob_hatstar.vertex_groups.new(name='L_Shoulder')
_vg = ob_hatstar.vertex_groups.new(name='L_UpperArm')
_vg = ob_hatstar.vertex_groups.new(name='L_Arm')
_vg = ob_hatstar.vertex_groups.new(name='L_Hand')
_vg = ob_hatstar.vertex_groups.new(name='R_Shoulder')
_vg = ob_hatstar.vertex_groups.new(name='R_UpperArm')
_vg = ob_hatstar.vertex_groups.new(name='R_Arm')
_vg = ob_hatstar.vertex_groups.new(name='R_Hand')
_vg = ob_hatstar.vertex_groups.new(name='Neck')
_vg = ob_hatstar.vertex_groups.new(name='Head')
_vg = ob_hatstar.vertex_groups.new(name='Nose')
for _i, _w in zip([0, 1, 2, 3, 4, 5, 6, 7, 8, 9, 10, 11, 12, 13, 14, 15, 16, 17, 18, 19], [0.996, 0.996, 0.9958, 0.9958, 0.9957, 0.9957, 0.9952, 0.9953, 0.9936, 0.994, 0.9947, 0.9949, 0.9954, 0.9954, 0.9956, 0.9956, 0.9959, 0.9959, 0.9959, 0.9959]): _vg.add([_i], _w, 'REPLACE')
_vg = ob_hatstar.vertex_groups.new(name='L_Thighs')
_vg = ob_hatstar.vertex_groups.new(name='L_UpperLeg')
_vg = ob_hatstar.vertex_groups.new(name='L_Leg')
_vg = ob_hatstar.vertex_groups.new(name='L_Foot')
_vg = ob_hatstar.vertex_groups.new(name='R_Thighs')
_vg = ob_hatstar.vertex_groups.new(name='R_UpperLeg')
_vg = ob_hatstar.vertex_groups.new(name='R_Leg')
_vg = ob_hatstar.vertex_groups.new(name='R_Foot')
_m = ob_hatstar.modifiers.new('Armature', 'ARMATURE')
_m.object = ob_armature

# ---- collection membership
col_collection_1.objects.link(ob_lamp)
col_collection_1.objects.link(ob_camera)
col_collection_1.objects.link(ob_armature)
col_collection_1.objects.link(ob_hat)
col_collection_1.objects.link(ob_hatband)
col_collection_1.objects.link(ob_hatstar)

# ---- scene / render settings (as saved in the file)
scene.camera = ob_camera
scene.frame_start = 1; scene.frame_end = 250; scene.frame_set(1)
scene.render.engine = 'BLENDER_EEVEE_NEXT'
scene.render.resolution_percentage = 50
scene.render.dither_intensity = 0.0
scene.cycles.use_denoising = False
scene.cycles.samples = 128
scene.cycles.sampling_pattern = 'TABULATED_SOBOL'
scene.cycles.light_sampling_threshold = 0.0
scene.cycles.use_adaptive_sampling = False
scene.cycles.use_light_tree = False
scene.cycles.blur_glossy = 0.0
scene.cycles.sample_clamp_indirect = 0.0
scene.view_settings.view_transform = 'Standard'
bpy.context.view_layer.update()

